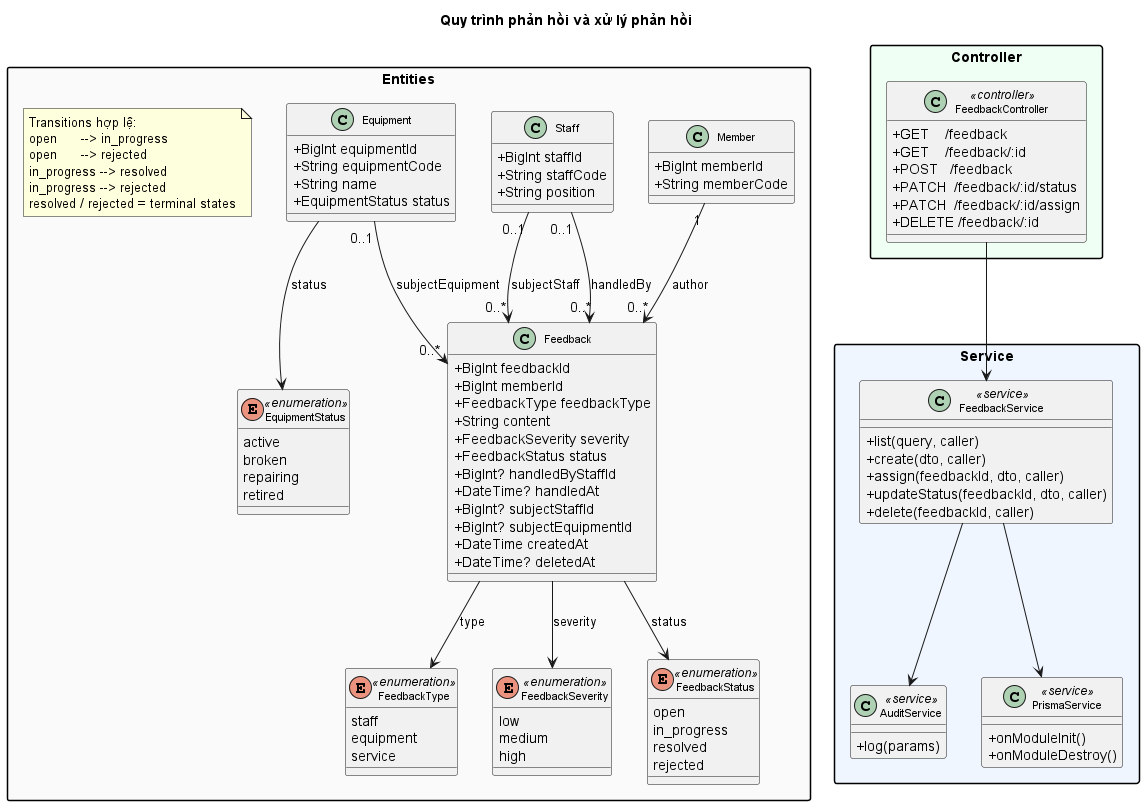

The diagram above was rendered by PlantUML. Its source (embedded in the PNG):
@startuml UC05_Feedback
title Quy trình phản hồi và xử lý phản hồi
skinparam classAttributeIconSize 0
skinparam classFontSize 11
skinparam packageStyle rectangle
skinparam shadowing false

package "Entities" #FAFAFA {
  class Member {
    +BigInt memberId
    +String memberCode
  }
  class Staff {
    +BigInt staffId
    +String staffCode
    +String position
  }
  class Equipment {
    +BigInt equipmentId
    +String equipmentCode
    +String name
    +EquipmentStatus status
  }
  class Feedback {
    +BigInt feedbackId
    +BigInt memberId
    +FeedbackType feedbackType
    +String content
    +FeedbackSeverity severity
    +FeedbackStatus status
    +BigInt? handledByStaffId
    +DateTime? handledAt
    +BigInt? subjectStaffId
    +BigInt? subjectEquipmentId
    +DateTime createdAt
    +DateTime? deletedAt
  }
  enum FeedbackType <<enumeration>> {
    staff
    equipment
    service
  }
  enum FeedbackSeverity <<enumeration>> {
    low
    medium
    high
  }
  enum FeedbackStatus <<enumeration>> {
    open
    in_progress
    resolved
    rejected
  }
  enum EquipmentStatus <<enumeration>> {
    active
    broken
    repairing
    retired
  }

  note as N1
    Transitions hợp lệ:
    open      --> in_progress
    open      --> rejected
    in_progress --> resolved
    in_progress --> rejected
    resolved / rejected = terminal states
  end note
}

package "Service" #EFF6FF {
  class FeedbackService <<service>> {
    +list(query, caller)
    +create(dto, caller)
    +assign(feedbackId, dto, caller)
    +updateStatus(feedbackId, dto, caller)
    +delete(feedbackId, caller)
  }
  class AuditService <<service>> {
    +log(params)
  }
  class PrismaService <<service>> {
    +onModuleInit()
    +onModuleDestroy()
  }
}

package "Controller" #F0FFF4 {
  class FeedbackController <<controller>> {
    +GET    /feedback
    +GET    /feedback/:id
    +POST   /feedback
    +PATCH  /feedback/:id/status
    +PATCH  /feedback/:id/assign
    +DELETE /feedback/:id
  }
}

Member "1" --> "0..*" Feedback : author
Staff "0..1" --> "0..*" Feedback : handledBy
Staff "0..1" --> "0..*" Feedback : subjectStaff
Equipment "0..1" --> "0..*" Feedback : subjectEquipment
Feedback --> FeedbackType : type
Feedback --> FeedbackSeverity : severity
Feedback --> FeedbackStatus : status
Equipment --> EquipmentStatus : status

FeedbackController --> FeedbackService
FeedbackService --> PrismaService
FeedbackService --> AuditService

@enduml